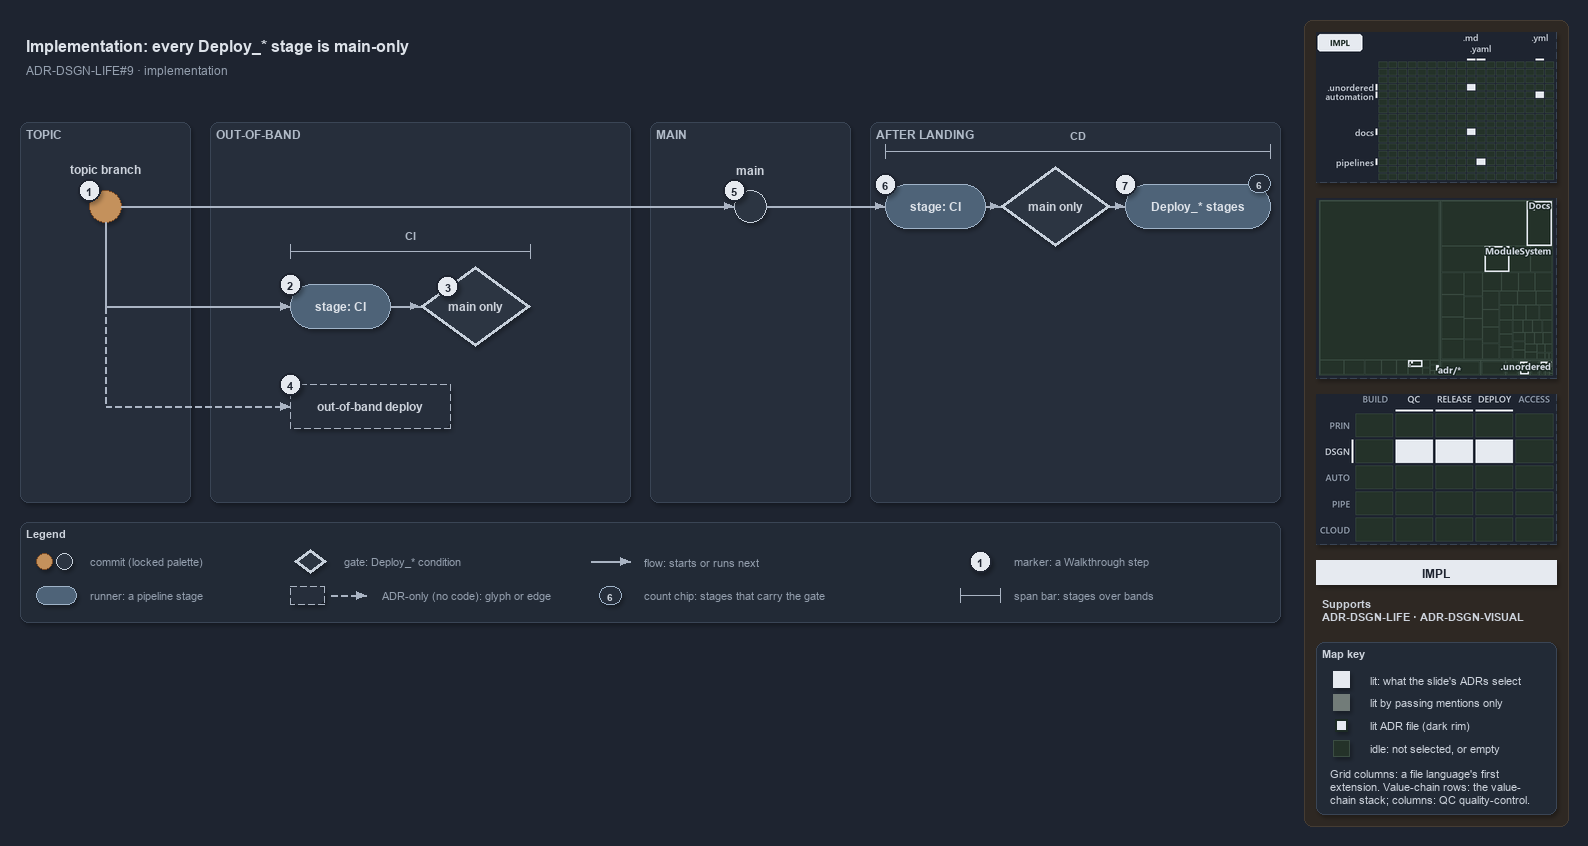

The diagram above was exported from draw.io. Its source (the exported page's mxGraphModel, read from the mxfile embedded in the PNG):
<mxGraphModel dx="1024" dy="768" grid="0" gridSize="10" guides="1" tooltips="1" connect="1" arrows="1" fold="1" page="1" pageScale="1" pageWidth="1572" pageHeight="630" background="#1E2430" math="0" shadow="1">
  <root>
    <mxCell id="0" />
    <mxCell id="1" parent="0" />
    <mxCell id="sidebar-bg" value="" style="rounded=1;arcSize=2;html=1;fillColor=#2E2823;strokeColor=#453C33;shadow=0;" vertex="1" parent="1">
      <mxGeometry x="1304" y="4" width="264" height="806" as="geometry" />
    </mxCell>
    <mxCell id="title" value="Implementation: every Deploy_* stage is main-only" style="text;html=1;align=left;verticalAlign=middle;fontSize=16;fontStyle=1;fontColor=#DDE2E9;" vertex="1" parent="1">
      <mxGeometry x="20" y="14" width="1260" height="30" as="geometry" />
    </mxCell>
    <mxCell id="subtitle" value="ADR-DSGN-LIFE#9 &amp;#183; implementation" style="text;html=1;align=left;verticalAlign=middle;fontSize=12;fontColor=#949FAE;" vertex="1" parent="1">
      <mxGeometry x="20" y="44" width="1240" height="20" as="geometry" />
    </mxCell>
    <mxCell id="band-topic" value="TOPIC" style="rounded=1;html=1;arcSize=3;fillColor=#262E3B;strokeColor=#3A4555;verticalAlign=top;align=left;spacingLeft=8;fontStyle=1;fontSize=12;fontColor=#B0BAC7;" vertex="1" parent="1">
      <mxGeometry x="20" y="106" width="170" height="380" as="geometry" />
    </mxCell>
    <mxCell id="band-oob" value="OUT-OF-BAND" style="rounded=1;html=1;arcSize=3;fillColor=#262E3B;strokeColor=#3A4555;verticalAlign=top;align=left;spacingLeft=8;fontStyle=1;fontSize=12;fontColor=#B0BAC7;" vertex="1" parent="1">
      <mxGeometry x="210" y="106" width="420" height="380" as="geometry" />
    </mxCell>
    <mxCell id="band-main" value="MAIN" style="rounded=1;html=1;arcSize=3;fillColor=#262E3B;strokeColor=#3A4555;verticalAlign=top;align=left;spacingLeft=8;fontStyle=1;fontSize=12;fontColor=#B0BAC7;" vertex="1" parent="1">
      <mxGeometry x="650" y="106" width="200" height="380" as="geometry" />
    </mxCell>
    <mxCell id="band-after" value="AFTER LANDING" style="rounded=1;html=1;arcSize=3;fillColor=#262E3B;strokeColor=#3A4555;verticalAlign=top;align=left;spacingLeft=8;fontStyle=1;fontSize=12;fontColor=#B0BAC7;" vertex="1" parent="1">
      <mxGeometry x="870" y="106" width="410" height="380" as="geometry" />
    </mxCell>
    <mxCell id="c-topic" value="" style="ellipse;html=1;fillColor=#C4915C;strokeColor=#7A4B25;strokeWidth=1.5;fontStyle=1;fontSize=11;fontColor=#CDD3DC;" vertex="1" parent="1">
      <mxGeometry x="89" y="174" width="32" height="32" as="geometry" />
    </mxCell>
    <mxCell id="c-topic-name" value="topic branch" style="text;html=1;align=center;verticalAlign=middle;fontSize=12;fontStyle=1;fontColor=#CDD3DC;" vertex="1" parent="1">
      <mxGeometry x="25" y="144" width="160" height="18" as="geometry" />
    </mxCell>
    <mxCell id="c-main" value="" style="ellipse;html=1;fillColor=#2C3542;strokeColor=#C7D0DB;strokeWidth=1.5;fontStyle=1;fontSize=11;fontColor=#CDD3DC;" vertex="1" parent="1">
      <mxGeometry x="734" y="174" width="32" height="32" as="geometry" />
    </mxCell>
    <mxCell id="c-main-name" value="main" style="text;html=1;align=center;verticalAlign=middle;fontSize=12;fontStyle=1;fontColor=#CDD3DC;" vertex="1" parent="1">
      <mxGeometry x="670" y="144" width="160" height="18" as="geometry" />
    </mxCell>
    <mxCell id="edge-topic-main" value="" style="edgeStyle=orthogonalEdgeStyle;rounded=1;html=1;endArrow=block;strokeColor=#AAB4C3;fontColor=#CDD3DC;shadow=0;" edge="1" parent="1" source="c-topic" target="c-main">
      <mxGeometry relative="1" as="geometry" />
    </mxCell>
    <mxCell id="r-cd-ci" value="&lt;b&gt;stage: CI&lt;/b&gt;" style="rounded=1;arcSize=50;whiteSpace=wrap;html=1;fillColor=#4E6378;strokeColor=#9FB3C8;fontSize=12;fontColor=#DDE2E9;" vertex="1" parent="1">
      <mxGeometry x="885" y="168" width="100" height="44" as="geometry" />
    </mxCell>
    <mxCell id="g-cd-mainonly" value="&lt;b&gt;main only&lt;/b&gt;" style="rhombus;whiteSpace=wrap;html=1;fillColor=#2C3542;strokeColor=#C7D0DB;strokeWidth=3;fontSize=12;fontColor=#CDD3DC;" vertex="1" parent="1">
      <mxGeometry x="1000" y="150" width="110" height="80" as="geometry" />
    </mxCell>
    <mxCell id="r-deploy" value="&lt;b&gt;Deploy_* stages&lt;/b&gt;" style="rounded=1;arcSize=50;whiteSpace=wrap;html=1;fillColor=#4E6378;strokeColor=#9FB3C8;fontSize=12;fontColor=#DDE2E9;" vertex="1" parent="1">
      <mxGeometry x="1125" y="168" width="145" height="44" as="geometry" />
    </mxCell>
    <mxCell id="chip-count" value="6" style="rounded=1;arcSize=50;whiteSpace=wrap;html=1;fillColor=#262E3B;strokeColor=#9FB3C8;fontColor=#CDD3DC;fontStyle=1;fontSize=10.5;" vertex="1" parent="1">
      <mxGeometry x="1248" y="158" width="22" height="18" as="geometry" />
    </mxCell>
    <mxCell id="edge-main-cdci" value="" style="edgeStyle=orthogonalEdgeStyle;rounded=1;html=1;endArrow=block;strokeColor=#AAB4C3;fontColor=#CDD3DC;shadow=0;" edge="1" parent="1" source="c-main" target="r-cd-ci">
      <mxGeometry relative="1" as="geometry" />
    </mxCell>
    <mxCell id="edge-cdci-gate" value="" style="edgeStyle=orthogonalEdgeStyle;rounded=1;html=1;endArrow=block;strokeColor=#AAB4C3;fontColor=#CDD3DC;shadow=0;" edge="1" parent="1" source="r-cd-ci" target="g-cd-mainonly">
      <mxGeometry relative="1" as="geometry" />
    </mxCell>
    <mxCell id="edge-gate-deploy" value="" style="edgeStyle=orthogonalEdgeStyle;rounded=1;html=1;endArrow=block;strokeColor=#AAB4C3;fontColor=#CDD3DC;shadow=0;" edge="1" parent="1" source="g-cd-mainonly" target="r-deploy">
      <mxGeometry relative="1" as="geometry" />
    </mxCell>
    <mxCell id="span-cd" value="" style="shape=crossbar;whiteSpace=wrap;html=1;rounded=1;fillColor=none;strokeColor=#AAB4C3;strokeWidth=1.5;" vertex="1" parent="1">
      <mxGeometry x="885" y="128" width="385" height="14" as="geometry" />
    </mxCell>
    <mxCell id="span-cd-label" value="CD" style="text;html=1;align=center;verticalAlign=middle;fontSize=11;fontStyle=1;fontColor=#B0BAC7;labelBackgroundColor=#262E3B;" vertex="1" parent="1">
      <mxGeometry x="1047.5" y="110" width="60" height="16" as="geometry" />
    </mxCell>
    <mxCell id="port-topic-r2" value="" style="text;html=1;strokeColor=none;fillColor=none;" vertex="1" parent="1">
      <mxGeometry x="105" y="290" width="1" height="1" as="geometry" />
    </mxCell>
    <mxCell id="port-topic-r3" value="" style="text;html=1;strokeColor=none;fillColor=none;" vertex="1" parent="1">
      <mxGeometry x="105" y="390" width="1" height="1" as="geometry" />
    </mxCell>
    <mxCell id="edge-topic-bus" value="" style="edgeStyle=orthogonalEdgeStyle;rounded=1;html=1;endArrow=block;strokeColor=#AAB4C3;endArrow=none;fontColor=#CDD3DC;shadow=0;" edge="1" parent="1" source="c-topic" target="port-topic-r2">
      <mxGeometry relative="1" as="geometry" />
    </mxCell>
    <mxCell id="r-pr-ci" value="&lt;b&gt;stage: CI&lt;/b&gt;" style="rounded=1;arcSize=50;whiteSpace=wrap;html=1;fillColor=#4E6378;strokeColor=#9FB3C8;fontSize=12;fontColor=#DDE2E9;" vertex="1" parent="1">
      <mxGeometry x="290" y="268" width="100" height="44" as="geometry" />
    </mxCell>
    <mxCell id="g-pr-mainonly" value="&lt;b&gt;main only&lt;/b&gt;" style="rhombus;whiteSpace=wrap;html=1;fillColor=#2C3542;strokeColor=#C7D0DB;strokeWidth=3;fontSize=12;fontColor=#CDD3DC;" vertex="1" parent="1">
      <mxGeometry x="420" y="250" width="110" height="80" as="geometry" />
    </mxCell>
    <mxCell id="edge-bus-prci" value="" style="edgeStyle=orthogonalEdgeStyle;rounded=1;html=1;endArrow=block;strokeColor=#AAB4C3;fontColor=#CDD3DC;shadow=0;" edge="1" parent="1" source="port-topic-r2" target="r-pr-ci">
      <mxGeometry relative="1" as="geometry" />
    </mxCell>
    <mxCell id="edge-prci-gate" value="" style="edgeStyle=orthogonalEdgeStyle;rounded=1;html=1;endArrow=block;strokeColor=#AAB4C3;fontColor=#CDD3DC;shadow=0;" edge="1" parent="1" source="r-pr-ci" target="g-pr-mainonly">
      <mxGeometry relative="1" as="geometry" />
    </mxCell>
    <mxCell id="span-ci" value="" style="shape=crossbar;whiteSpace=wrap;html=1;rounded=1;fillColor=none;strokeColor=#AAB4C3;strokeWidth=1.5;" vertex="1" parent="1">
      <mxGeometry x="290" y="228" width="240" height="14" as="geometry" />
    </mxCell>
    <mxCell id="span-ci-label" value="CI" style="text;html=1;align=center;verticalAlign=middle;fontSize=11;fontStyle=1;fontColor=#B0BAC7;labelBackgroundColor=#262E3B;" vertex="1" parent="1">
      <mxGeometry x="380" y="210" width="60" height="16" as="geometry" />
    </mxCell>
    <mxCell id="edge-bus-r3" value="" style="edgeStyle=orthogonalEdgeStyle;rounded=1;html=1;endArrow=block;strokeColor=#AAB4C3;endArrow=none;dashed=1;fontColor=#CDD3DC;shadow=0;" edge="1" parent="1" source="port-topic-r2" target="port-topic-r3">
      <mxGeometry relative="1" as="geometry" />
    </mxCell>
    <mxCell id="a-oob" value="&lt;b&gt;out-of-band deploy&lt;/b&gt;" style="rounded=1;whiteSpace=wrap;html=1;arcSize=50;fillColor=#262E3B;strokeColor=#AAB4C3;dashed=1;fontSize=12;" vertex="1" parent="1">
      <mxGeometry x="290" y="368" width="160" height="44" as="geometry" />
    </mxCell>
    <mxCell id="edge-bus-oob" value="" style="edgeStyle=orthogonalEdgeStyle;rounded=1;html=1;endArrow=block;strokeColor=#AAB4C3;dashed=1;fontColor=#CDD3DC;shadow=0;" edge="1" parent="1" source="port-topic-r3" target="a-oob">
      <mxGeometry relative="1" as="geometry" />
    </mxCell>
    <mxCell id="mark-1" value="1" style="ellipse;html=1;fillColor=#E6EAF0;strokeColor=#1E2430;strokeWidth=2;fontColor=#1E2430;fontStyle=1;fontSize=11;" vertex="1" parent="1">
      <mxGeometry x="78" y="163" width="22" height="22" as="geometry" />
    </mxCell>
    <mxCell id="mark-2" value="2" style="ellipse;html=1;fillColor=#E6EAF0;strokeColor=#1E2430;strokeWidth=2;fontColor=#1E2430;fontStyle=1;fontSize=11;" vertex="1" parent="1">
      <mxGeometry x="279" y="257" width="22" height="22" as="geometry" />
    </mxCell>
    <mxCell id="mark-3" value="3" style="ellipse;html=1;fillColor=#E6EAF0;strokeColor=#1E2430;strokeWidth=2;fontColor=#1E2430;fontStyle=1;fontSize=11;" vertex="1" parent="1">
      <mxGeometry x="436.5" y="259" width="22" height="22" as="geometry" />
    </mxCell>
    <mxCell id="mark-4" value="4" style="ellipse;html=1;fillColor=#E6EAF0;strokeColor=#1E2430;strokeWidth=2;fontColor=#1E2430;fontStyle=1;fontSize=11;" vertex="1" parent="1">
      <mxGeometry x="279" y="357" width="22" height="22" as="geometry" />
    </mxCell>
    <mxCell id="mark-5" value="5" style="ellipse;html=1;fillColor=#E6EAF0;strokeColor=#1E2430;strokeWidth=2;fontColor=#1E2430;fontStyle=1;fontSize=11;" vertex="1" parent="1">
      <mxGeometry x="723" y="163" width="22" height="22" as="geometry" />
    </mxCell>
    <mxCell id="mark-6" value="6" style="ellipse;html=1;fillColor=#E6EAF0;strokeColor=#1E2430;strokeWidth=2;fontColor=#1E2430;fontStyle=1;fontSize=11;" vertex="1" parent="1">
      <mxGeometry x="874" y="157" width="22" height="22" as="geometry" />
    </mxCell>
    <mxCell id="mark-7" value="7" style="ellipse;html=1;fillColor=#E6EAF0;strokeColor=#1E2430;strokeWidth=2;fontColor=#1E2430;fontStyle=1;fontSize=11;" vertex="1" parent="1">
      <mxGeometry x="1114" y="157" width="22" height="22" as="geometry" />
    </mxCell>
    <mxCell id="legend" value="&lt;b&gt;Legend&lt;/b&gt;" style="rounded=1;whiteSpace=wrap;html=1;arcSize=6;fillColor=#222A36;strokeColor=#3A4555;align=left;verticalAlign=top;spacing=8;fontSize=11;fontColor=#CDD3DC;" vertex="1" parent="1">
      <mxGeometry x="20" y="506" width="1260" height="100" as="geometry" />
    </mxCell>
    <mxCell id="legend-0-brown" value="" style="ellipse;html=1;fillColor=#C4915C;strokeColor=#7A4B25;strokeWidth=1.5;fontColor=#CDD3DC;" vertex="1" parent="1">
      <mxGeometry x="36" y="537" width="16" height="16" as="geometry" />
    </mxCell>
    <mxCell id="legend-0-grey" value="" style="ellipse;html=1;fillColor=#2C3542;strokeColor=#C7D0DB;strokeWidth=1.5;fontColor=#CDD3DC;" vertex="1" parent="1">
      <mxGeometry x="56" y="537" width="16" height="16" as="geometry" />
    </mxCell>
    <mxCell id="legend-0-text" value="commit (locked palette)" style="text;html=1;align=left;verticalAlign=middle;fontSize=11;fontColor=#949FAE;" vertex="1" parent="1">
      <mxGeometry x="84" y="535" width="290" height="20" as="geometry" />
    </mxCell>
    <mxCell id="legend-1" value="" style="rounded=1;arcSize=50;whiteSpace=wrap;html=1;fillColor=#4E6378;strokeColor=#9FB3C8;fontSize=12;fontColor=#DDE2E9;" vertex="1" parent="1">
      <mxGeometry x="36" y="570" width="40" height="18" as="geometry" />
    </mxCell>
    <mxCell id="legend-1-text" value="runner: a pipeline stage" style="text;html=1;align=left;verticalAlign=middle;fontSize=11;fontColor=#949FAE;" vertex="1" parent="1">
      <mxGeometry x="84" y="569" width="290" height="20" as="geometry" />
    </mxCell>
    <mxCell id="legend-2" value="" style="rhombus;whiteSpace=wrap;html=1;fillColor=#2C3542;strokeColor=#C7D0DB;strokeWidth=3;fontSize=12;fontColor=#CDD3DC;" vertex="1" parent="1">
      <mxGeometry x="294" y="533" width="32" height="24" as="geometry" />
    </mxCell>
    <mxCell id="legend-2-text" value="gate: Deploy_* condition" style="text;html=1;align=left;verticalAlign=middle;fontSize=11;fontColor=#949FAE;" vertex="1" parent="1">
      <mxGeometry x="338" y="535" width="290" height="20" as="geometry" />
    </mxCell>
    <mxCell id="legend-3" value="" style="rounded=1;whiteSpace=wrap;html=1;arcSize=50;fillColor=#262E3B;strokeColor=#AAB4C3;dashed=1;fontSize=12;" vertex="1" parent="1">
      <mxGeometry x="290" y="570" width="34" height="18" as="geometry" />
    </mxCell>
    <mxCell id="legend-3-a" value="" style="text;html=1;strokeColor=none;fillColor=none;" vertex="1" parent="1">
      <mxGeometry x="330" y="579" width="1" height="1" as="geometry" />
    </mxCell>
    <mxCell id="legend-3-b" value="" style="text;html=1;strokeColor=none;fillColor=none;" vertex="1" parent="1">
      <mxGeometry x="366" y="579" width="1" height="1" as="geometry" />
    </mxCell>
    <mxCell id="legend-3-edge" value="" style="edgeStyle=orthogonalEdgeStyle;rounded=1;html=1;endArrow=block;strokeColor=#AAB4C3;dashed=1;fontColor=#CDD3DC;shadow=0;" edge="1" parent="1" source="legend-3-a" target="legend-3-b">
      <mxGeometry relative="1" as="geometry" />
    </mxCell>
    <mxCell id="legend-3-text" value="ADR-only (no code): glyph or edge" style="text;html=1;align=left;verticalAlign=middle;fontSize=11;fontColor=#949FAE;" vertex="1" parent="1">
      <mxGeometry x="376" y="569" width="290" height="20" as="geometry" />
    </mxCell>
    <mxCell id="legend-4-a" value="" style="text;html=1;strokeColor=none;fillColor=none;" vertex="1" parent="1">
      <mxGeometry x="590" y="545" width="1" height="1" as="geometry" />
    </mxCell>
    <mxCell id="legend-4-b" value="" style="text;html=1;strokeColor=none;fillColor=none;" vertex="1" parent="1">
      <mxGeometry x="630" y="545" width="1" height="1" as="geometry" />
    </mxCell>
    <mxCell id="legend-4-edge" value="" style="edgeStyle=orthogonalEdgeStyle;rounded=1;html=1;endArrow=block;strokeColor=#AAB4C3;fontColor=#CDD3DC;shadow=0;" edge="1" parent="1" source="legend-4-a" target="legend-4-b">
      <mxGeometry relative="1" as="geometry" />
    </mxCell>
    <mxCell id="legend-4-text" value="flow: starts or runs next" style="text;html=1;align=left;verticalAlign=middle;fontSize=11;fontColor=#949FAE;" vertex="1" parent="1">
      <mxGeometry x="638" y="535" width="290" height="20" as="geometry" />
    </mxCell>
    <mxCell id="legend-5" value="6" style="rounded=1;arcSize=50;whiteSpace=wrap;html=1;fillColor=#262E3B;strokeColor=#9FB3C8;fontColor=#CDD3DC;fontStyle=1;fontSize=10.5;" vertex="1" parent="1">
      <mxGeometry x="599" y="570" width="22" height="18" as="geometry" />
    </mxCell>
    <mxCell id="legend-5-text" value="count chip: stages that carry the gate" style="text;html=1;align=left;verticalAlign=middle;fontSize=11;fontColor=#949FAE;" vertex="1" parent="1">
      <mxGeometry x="638" y="569" width="290" height="20" as="geometry" />
    </mxCell>
    <mxCell id="legend-6" value="1" style="ellipse;html=1;fillColor=#E6EAF0;strokeColor=#1E2430;strokeWidth=2;fontColor=#1E2430;fontStyle=1;fontSize=11;" vertex="1" parent="1">
      <mxGeometry x="969" y="534" width="22" height="22" as="geometry" />
    </mxCell>
    <mxCell id="legend-6-text" value="marker: a Walkthrough step" style="text;html=1;align=left;verticalAlign=middle;fontSize=11;fontColor=#949FAE;" vertex="1" parent="1">
      <mxGeometry x="1008" y="535" width="290" height="20" as="geometry" />
    </mxCell>
    <mxCell id="legend-7" value="" style="shape=crossbar;whiteSpace=wrap;html=1;rounded=1;fillColor=none;strokeColor=#AAB4C3;strokeWidth=1.5;" vertex="1" parent="1">
      <mxGeometry x="960" y="572" width="40" height="14" as="geometry" />
    </mxCell>
    <mxCell id="legend-7-text" value="span bar: stages over bands" style="text;html=1;align=left;verticalAlign=middle;fontSize=11;fontColor=#949FAE;" vertex="1" parent="1">
      <mxGeometry x="1008" y="569" width="290" height="20" as="geometry" />
    </mxCell>
    <mxCell id="minimap-grid" value="" style="shape=image;html=1;imageAspect=0;aspect=fixed;verticalLabelPosition=bottom;strokeColor=#3A4555;dashed=1;fillColor=#222A36;image=data:image/png,(base64 omitted: 9840 chars);" vertex="1" parent="1">
      <mxGeometry x="1316" y="16" width="240" height="150" as="geometry" />
    </mxCell>
    <mxCell id="minimap-tree" value="" style="shape=image;html=1;imageAspect=0;aspect=fixed;verticalLabelPosition=bottom;strokeColor=#3A4555;dashed=1;fillColor=#222A36;image=data:image/png,(base64 omitted: 13768 chars);" vertex="1" parent="1">
      <mxGeometry x="1316" y="182" width="240" height="180" as="geometry" />
    </mxCell>
    <mxCell id="minimap-chain" value="" style="shape=image;html=1;imageAspect=0;aspect=fixed;verticalLabelPosition=bottom;strokeColor=#3A4555;dashed=1;fillColor=#222A36;image=data:image/png,(base64 omitted: 13568 chars);" vertex="1" parent="1">
      <mxGeometry x="1316" y="378" width="240" height="150" as="geometry" />
    </mxCell>
    <mxCell id="lens-badge" value="IMPL" style="rounded=0;whiteSpace=wrap;html=1;align=center;verticalAlign=middle;fontSize=12;fontStyle=1;fontColor=#1E2430;fillColor=#E6EAF0;strokeColor=none;" vertex="1" parent="1">
      <mxGeometry x="1316" y="544" width="240" height="24" as="geometry" />
    </mxCell>
    <mxCell id="supports" value="&lt;b&gt;Supports&lt;/b&gt;&lt;br&gt;ADR-DSGN-LIFE &amp;#183; ADR-DSGN-VISUAL" style="text;html=1;whiteSpace=wrap;align=left;verticalAlign=top;fontSize=11;fontColor=#CDD3DC;" vertex="1" parent="1">
      <mxGeometry x="1316" y="576" width="240" height="38" as="geometry" />
    </mxCell>
    <mxCell id="mapkey" value="&lt;b&gt;Map key&lt;/b&gt;" style="rounded=1;arcSize=6;whiteSpace=wrap;html=1;align=left;verticalAlign=top;fontSize=11;fontColor=#CDD3DC;fillColor=#222A36;strokeColor=#3A4555;spacingLeft=8;spacingTop=2;" vertex="1" parent="1">
      <mxGeometry x="1316" y="626" width="240" height="172" as="geometry" />
    </mxCell>
    <mxCell id="mapkey-lit" value="" style="rounded=0;html=1;fillColor=#E6EAF0;strokeColor=#E6EAF0;" vertex="1" parent="1">
      <mxGeometry x="1333.0" y="655.0" width="16" height="16" as="geometry" />
    </mxCell>
    <mxCell id="mapkey-lit-text" value="lit: what the slide's ADRs select" style="text;html=1;align=left;verticalAlign=middle;fontSize=11;fontColor=#CDD3DC;" vertex="1" parent="1">
      <mxGeometry x="1364" y="653" width="184" height="20" as="geometry" />
    </mxCell>
    <mxCell id="mapkey-touched" value="" style="rounded=0;html=1;fillColor=#727C79;strokeColor=#727C79;" vertex="1" parent="1">
      <mxGeometry x="1333.0" y="678.0" width="16" height="16" as="geometry" />
    </mxCell>
    <mxCell id="mapkey-touched-text" value="lit by passing mentions only" style="text;html=1;align=left;verticalAlign=middle;fontSize=11;fontColor=#CDD3DC;" vertex="1" parent="1">
      <mxGeometry x="1364" y="676" width="184" height="20" as="geometry" />
    </mxCell>
    <mxCell id="mapkey-adr" value="" style="rounded=0;html=1;fillColor=#E6EAF0;strokeColor=#1C2A24;strokeWidth=2;" vertex="1" parent="1">
      <mxGeometry x="1335.0" y="703.0" width="12" height="12" as="geometry" />
    </mxCell>
    <mxCell id="mapkey-adr-text" value="lit ADR file (dark rim)" style="text;html=1;align=left;verticalAlign=middle;fontSize=11;fontColor=#CDD3DC;" vertex="1" parent="1">
      <mxGeometry x="1364" y="699" width="184" height="20" as="geometry" />
    </mxCell>
    <mxCell id="mapkey-idle" value="" style="rounded=0;html=1;fillColor=#243229;strokeColor=#3B4D43;" vertex="1" parent="1">
      <mxGeometry x="1333.0" y="724.0" width="16" height="16" as="geometry" />
    </mxCell>
    <mxCell id="mapkey-idle-text" value="idle: not selected, or empty" style="text;html=1;align=left;verticalAlign=middle;fontSize=11;fontColor=#CDD3DC;" vertex="1" parent="1">
      <mxGeometry x="1364" y="722" width="184" height="20" as="geometry" />
    </mxCell>
    <mxCell id="mapkey-codes" value="Grid columns: a file language's first&lt;br&gt;extension. Value-chain rows: the value-&lt;br&gt;chain stack; columns: QC quality-control." style="text;html=1;align=left;verticalAlign=top;whiteSpace=wrap;fontSize=11;fontColor=#CDD3DC;" vertex="1" parent="1">
      <mxGeometry x="1324" y="746" width="224" height="46" as="geometry" />
    </mxCell>
  </root>
</mxGraphModel>